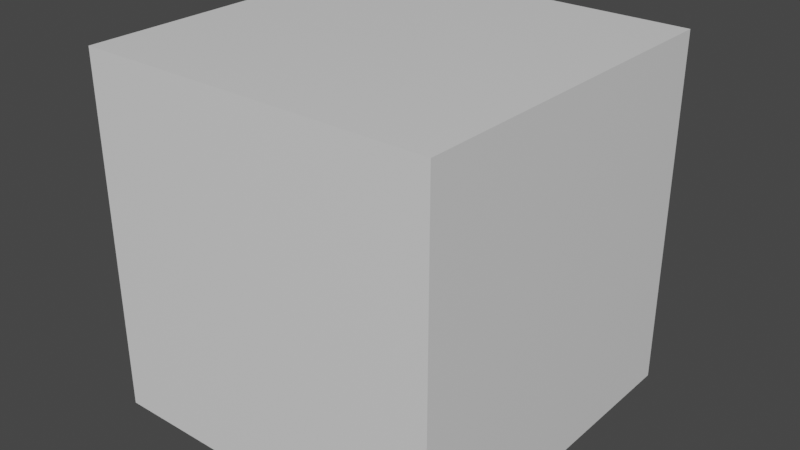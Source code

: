 # Source: Ore.blend  (saved by Blender 2.81.16; exported with 4.5.12 LTS)
import bpy
from mathutils import Matrix  # noqa: F401  (used for matrix-valued properties, if any)

bpy.ops.wm.read_factory_settings(use_empty=True)
scene = bpy.context.scene
scene.name = 'Scene'

# ---- collections
col_collection = bpy.data.collections.new('Collection'); scene.collection.children.link(col_collection)

# ---- materials (node trees are filled in below, after node groups)
mat_base = bpy.data.materials.new('base')
mat_base.alpha_threshold = 0.0
mat_base.use_transparent_shadow = False
mat_base.line_color = (0.0, 0.0, 0.0, 1.0)
mat_tint = bpy.data.materials.new('tint')
mat_tint.use_transparent_shadow = False

# ---- material node trees
mat_base.use_nodes = True; mat_base.node_tree.nodes.clear()
_N = mat_base.node_tree.nodes; _L = mat_base.node_tree.links
n0 = _N.new('ShaderNodeOutputMaterial'); n0.name = 'Material Output'; n0.location = (300, 300)
n1 = _N.new('ShaderNodeBsdfPrincipled'); n1.name = 'Principled BSDF'; n1.location = (10, 300)
n1.distribution = 'GGX'
n1.subsurface_method = 'BURLEY'
n1.inputs[2].default_value = 0.4
n1.inputs[3].default_value = 1.45
n1.inputs[27].default_value = (0.0, 0.0, 0.0, 1.0)
n1.inputs[28].default_value = 1.0
_L.new(n1.outputs[0], n0.inputs[0])
n0.is_active_output = True
mat_tint.use_nodes = True; mat_tint.node_tree.nodes.clear()
_N = mat_tint.node_tree.nodes; _L = mat_tint.node_tree.links
n0 = _N.new('ShaderNodeOutputMaterial'); n0.name = 'Material Output'; n0.location = (300, 300)
n1 = _N.new('ShaderNodeBsdfDiffuse'); n1.name = 'Diffuse BSDF'; n1.location = (10, 300)
n1.inputs[0].default_value = (0.0, 0.8, 0.03066, 1.0)
n1.inputs[1].default_value = 0.5
_L.new(n1.outputs[0], n0.inputs[0])
n0.is_active_output = True

# ---- world
world_world = bpy.data.worlds.new('World'); scene.world = world_world
world_world.use_nodes = True; world_world.node_tree.nodes.clear()
_N = world_world.node_tree.nodes; _L = world_world.node_tree.links
n0 = _N.new('ShaderNodeOutputWorld'); n0.name = 'World Output'; n0.location = (300, 300)
n1 = _N.new('ShaderNodeBackground'); n1.name = 'Background'; n1.location = (10, 300)
n1.inputs[0].default_value = (0.05088, 0.05088, 0.05088, 1.0)
_L.new(n1.outputs[0], n0.inputs[0])
n0.is_active_output = True
world_world.color = (0.05088, 0.05088, 0.05088)
world_world.use_sun_shadow = False
world_world.sun_shadow_jitter_overblur = 0.0

# ---- meshes
me_cube = bpy.data.meshes.new('Cube')
me_cube.from_pydata([(1.0, 1.0, 1.0), (1.0, 1.0, -1.0), (1.0, -1.0, 1.0), (1.0, -1.0, -1.0), (-1.0, 1.0, 1.0), (-1.0, 1.0, -1.0), (-1.0, -1.0, 1.0), (-1.0, -1.0, -1.0)], [], [(0, 4, 6, 2), (3, 2, 6, 7), (7, 6, 4, 5), (5, 1, 3, 7), (1, 0, 2, 3), (5, 4, 0, 1)])
_uv = me_cube.uv_layers.new(name='UVMap')
_uv.uv.foreach_set('vector', [0.625, 0.5, 0.875, 0.5, 0.875, 0.75, 0.625, 0.75, 0.375, 0.75, 0.625, 0.75, 0.625, 1.0, 0.375, 1.0, 0.375, 0.0, 0.625, 0.0, 0.625, 0.25, 0.375, 0.25, 0.125, 0.5, 0.375, 0.5, 0.375, 0.75, 0.125, 0.75, 0.375, 0.5, 0.625, 0.5, 0.625, 0.75, 0.375, 0.75, 0.375, 0.25, 0.625, 0.25, 0.625, 0.5, 0.375, 0.5])
me_cube.materials.append(mat_base)
me_cube.materials.append(mat_tint)
me_cube.use_remesh_preserve_volume = False
me_cube.use_remesh_preserve_attributes = False
me_cube.use_mirror_vertex_groups = False
me_cube.update()
me_cube_001 = bpy.data.meshes.new('Cube.001')
me_cube_001.from_pydata([(0.5188, 1.058, 0.398), (0.4397, 1.058, 0.1403), (0.5188, 0.7884, 0.398), (0.4397, 0.7884, 0.1403), (0.2612, 1.058, 0.4771), (0.182, 1.058, 0.2195), (0.2612, 0.7884, 0.4771), (0.182, 0.7884, 0.2195), (0.0491, 1.058, -0.02427), (-0.1405, 1.058, -0.2158), (0.0491, 0.7884, -0.02427), (-0.1405, 0.7884, -0.2158), (-0.1425, 1.058, 0.1653), (-0.3321, 1.058, -0.02624), (-0.1425, 0.7884, 0.1653), (-0.3321, 0.7884, -0.02624), (0.3899, 1.058, -0.3954), (0.6422, 1.058, -0.3006), (0.3899, 0.7884, -0.3954), (0.6422, 0.7884, -0.3006), (0.4847, 1.058, -0.6477), (0.737, 1.058, -0.5529), (0.4847, 0.7884, -0.6477), (0.737, 0.7884, -0.5529), (-0.02947, 1.058, 0.7417), (0.04228, 1.058, 0.4819), (-0.02947, 0.7884, 0.7417), (0.04228, 0.7884, 0.4819), (-0.2893, 1.058, 0.67), (-0.2175, 1.058, 0.4102), (-0.2893, 0.7884, 0.67), (-0.2175, 0.7884, 0.4102), (-0.4476, 1.058, 0.361), (-0.5563, 1.058, 0.1144), (-0.4476, 0.7884, 0.361), (-0.5563, 0.7884, 0.1144), (-0.6942, 1.058, 0.4697), (-0.803, 1.058, 0.2231), (-0.6942, 0.7884, 0.4697), (-0.803, 0.7884, 0.2231), (-0.3578, 1.058, -0.459), (-0.4135, 1.058, -0.7227), (-0.3578, 0.7884, -0.459), (-0.4135, 0.7884, -0.7227), (-0.6215, 1.058, -0.4033), (-0.6772, 1.058, -0.667), (-0.6215, 0.7884, -0.4033), (-0.6772, 0.7884, -0.667), (0.2092, 1.058, -0.5188), (-0.0566, 1.058, -0.5636), (0.2092, 0.7884, -0.5188), (-0.0566, 0.7884, -0.5636), (0.1644, 1.058, -0.253), (-0.1013, 1.058, -0.2978), (0.1644, 0.7884, -0.253), (-0.1013, 0.7884, -0.2978)], [], [(0, 4, 6, 2), (3, 2, 6, 7), (7, 6, 4, 5), (5, 1, 3, 7), (1, 0, 2, 3), (5, 4, 0, 1), (8, 12, 14, 10), (11, 10, 14, 15), (15, 14, 12, 13), (13, 9, 11, 15), (9, 8, 10, 11), (13, 12, 8, 9), (16, 20, 22, 18), (19, 18, 22, 23), (23, 22, 20, 21), (21, 17, 19, 23), (17, 16, 18, 19), (21, 20, 16, 17), (24, 28, 30, 26), (27, 26, 30, 31), (31, 30, 28, 29), (29, 25, 27, 31), (25, 24, 26, 27), (29, 28, 24, 25), (32, 36, 38, 34), (35, 34, 38, 39), (39, 38, 36, 37), (37, 33, 35, 39), (33, 32, 34, 35), (37, 36, 32, 33), (40, 44, 46, 42), (43, 42, 46, 47), (47, 46, 44, 45), (45, 41, 43, 47), (41, 40, 42, 43), (45, 44, 40, 41), (48, 52, 54, 50), (51, 50, 54, 55), (55, 54, 52, 53), (53, 49, 51, 55), (49, 48, 50, 51), (53, 52, 48, 49)])
me_cube_001.polygons.foreach_set('material_index', [1, 1, 1, 1, 1, 1, 1, 1, 1, 1, 1, 1, 1, 1, 1, 1, 1, 1, 1, 1, 1, 1, 1, 1, 1, 1, 1, 1, 1, 1, 1, 1, 1, 1, 1, 1, 1, 1, 1, 1, 1, 1])
_uv = me_cube_001.uv_layers.new(name='UVMap')
_uv.uv.foreach_set('vector', [0.625, 0.5, 0.875, 0.5, 0.875, 0.75, 0.625, 0.75, 0.375, 0.75, 0.625, 0.75, 0.625, 1.0, 0.375, 1.0, 0.375, 0.0, 0.625, 0.0, 0.625, 0.25, 0.375, 0.25, 0.125, 0.5, 0.375, 0.5, 0.375, 0.75, 0.125, 0.75, 0.375, 0.5, 0.625, 0.5, 0.625, 0.75, 0.375, 0.75, 0.375, 0.25, 0.625, 0.25, 0.625, 0.5, 0.375, 0.5, 0.625, 0.5, 0.875, 0.5, 0.875, 0.75, 0.625, 0.75, 0.375, 0.75, 0.625, 0.75, 0.625, 1.0, 0.375, 1.0, 0.375, 0.0, 0.625, 0.0, 0.625, 0.25, 0.375, 0.25, 0.125, 0.5, 0.375, 0.5, 0.375, 0.75, 0.125, 0.75, 0.375, 0.5, 0.625, 0.5, 0.625, 0.75, 0.375, 0.75, 0.375, 0.25, 0.625, 0.25, 0.625, 0.5, 0.375, 0.5, 0.625, 0.5, 0.875, 0.5, 0.875, 0.75, 0.625, 0.75, 0.375, 0.75, 0.625, 0.75, 0.625, 1.0, 0.375, 1.0, 0.375, 0.0, 0.625, 0.0, 0.625, 0.25, 0.375, 0.25, 0.125, 0.5, 0.375, 0.5, 0.375, 0.75, 0.125, 0.75, 0.375, 0.5, 0.625, 0.5, 0.625, 0.75, 0.375, 0.75, 0.375, 0.25, 0.625, 0.25, 0.625, 0.5, 0.375, 0.5, 0.625, 0.5, 0.875, 0.5, 0.875, 0.75, 0.625, 0.75, 0.375, 0.75, 0.625, 0.75, 0.625, 1.0, 0.375, 1.0, 0.375, 0.0, 0.625, 0.0, 0.625, 0.25, 0.375, 0.25, 0.125, 0.5, 0.375, 0.5, 0.375, 0.75, 0.125, 0.75, 0.375, 0.5, 0.625, 0.5, 0.625, 0.75, 0.375, 0.75, 0.375, 0.25, 0.625, 0.25, 0.625, 0.5, 0.375, 0.5, 0.625, 0.5, 0.875, 0.5, 0.875, 0.75, 0.625, 0.75, 0.375, 0.75, 0.625, 0.75, 0.625, 1.0, 0.375, 1.0, 0.375, 0.0, 0.625, 0.0, 0.625, 0.25, 0.375, 0.25, 0.125, 0.5, 0.375, 0.5, 0.375, 0.75, 0.125, 0.75, 0.375, 0.5, 0.625, 0.5, 0.625, 0.75, 0.375, 0.75, 0.375, 0.25, 0.625, 0.25, 0.625, 0.5, 0.375, 0.5, 0.625, 0.5, 0.875, 0.5, 0.875, 0.75, 0.625, 0.75, 0.375, 0.75, 0.625, 0.75, 0.625, 1.0, 0.375, 1.0, 0.375, 0.0, 0.625, 0.0, 0.625, 0.25, 0.375, 0.25, 0.125, 0.5, 0.375, 0.5, 0.375, 0.75, 0.125, 0.75, 0.375, 0.5, 0.625, 0.5, 0.625, 0.75, 0.375, 0.75, 0.375, 0.25, 0.625, 0.25, 0.625, 0.5, 0.375, 0.5, 0.625, 0.5, 0.875, 0.5, 0.875, 0.75, 0.625, 0.75, 0.375, 0.75, 0.625, 0.75, 0.625, 1.0, 0.375, 1.0, 0.375, 0.0, 0.625, 0.0, 0.625, 0.25, 0.375, 0.25, 0.125, 0.5, 0.375, 0.5, 0.375, 0.75, 0.125, 0.75, 0.375, 0.5, 0.625, 0.5, 0.625, 0.75, 0.375, 0.75, 0.375, 0.25, 0.625, 0.25, 0.625, 0.5, 0.375, 0.5])
me_cube_001.materials.append(mat_base)
me_cube_001.materials.append(mat_tint)
me_cube_001.use_remesh_preserve_volume = False
me_cube_001.use_remesh_preserve_attributes = False
me_cube_001.use_mirror_vertex_groups = False
me_cube_001.update()

# ---- objects
ob_tile = bpy.data.objects.new('Tile', me_cube)
ob_ore = bpy.data.objects.new('Ore', me_cube_001)

# ---- transforms, parenting, visibility, modifiers, constraints
ob_tile.location = (0.0, 0.0, 0.0)
ob_tile.scale = (0.5, 0.5, 0.5)
ob_tile.lock_rotations_4d = False
ob_tile.empty_display_type = 'ARROWS'
ob_tile.lineart.crease_threshold = 0.0
ob_ore.location = (0.0, 0.0, 0.0)
ob_ore.scale = (0.5, 0.5, 0.5)
ob_ore.lock_rotations_4d = False
ob_ore.empty_display_type = 'ARROWS'
ob_ore.lineart.crease_threshold = 0.0

# ---- collection membership
col_collection.objects.link(ob_tile)
col_collection.objects.link(ob_ore)

# ---- scene / render settings (as saved in the file)
scene.frame_start = 1; scene.frame_end = 250; scene.frame_set(1)
scene.render.engine = 'BLENDER_EEVEE_NEXT'
scene.cycles.use_denoising = False
scene.cycles.samples = 128
scene.cycles.sampling_pattern = 'TABULATED_SOBOL'
scene.cycles.use_adaptive_sampling = False
scene.cycles.use_light_tree = False
scene.view_settings.view_transform = 'Filmic'
bpy.context.view_layer.update()

# ---- added for rendering (the .blend has no active camera and no usable light): camera, sun
cam_auto = bpy.data.cameras.new('AutoCamera')
cam_auto.lens = 50.0
cam_auto.sensor_width = 36.0
cam_auto.clip_end = 1000.0
ob_auto_camera = bpy.data.objects.new('AutoCamera', cam_auto)
scene.collection.objects.link(ob_auto_camera)
ob_auto_camera.location = (1.61816, -1.92731, 1.29453)
ob_auto_camera.rotation_euler = (1.09748, -7.21219e-08, 0.694738)
scene.camera = ob_auto_camera
light_auto_sun = bpy.data.lights.new('AutoSun', 'SUN')
light_auto_sun.energy = 3.0
light_auto_sun.angle = 0.0523599
ob_auto_sun = bpy.data.objects.new('AutoSun', light_auto_sun)
scene.collection.objects.link(ob_auto_sun)
ob_auto_sun.rotation_euler = (0.872665, 0.174533, 0.523599)
bpy.context.view_layer.update()
